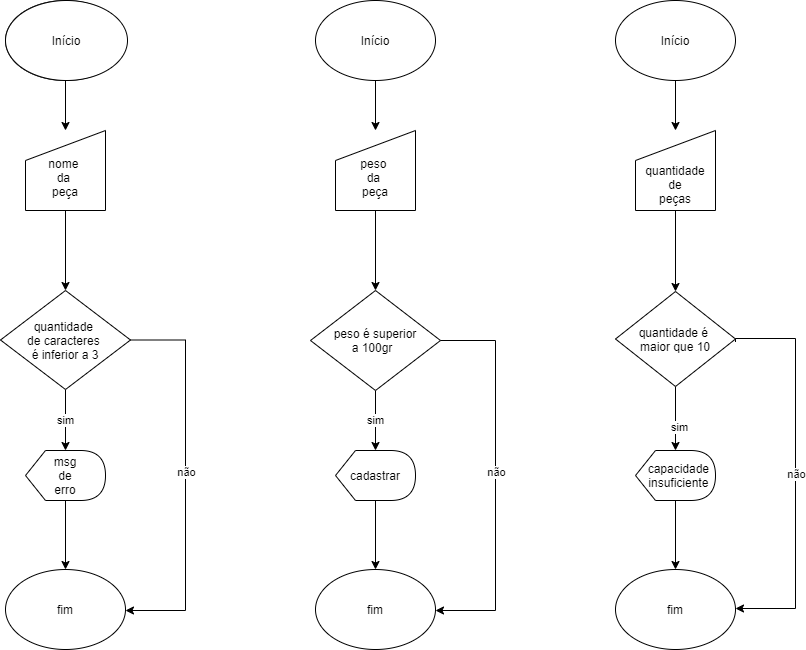

The diagram above was exported from draw.io. Its source (the exported page's mxGraphModel, read from the mxfile embedded in the PNG):
<mxGraphModel dx="1086" dy="806" grid="1" gridSize="10" guides="1" tooltips="1" connect="1" arrows="1" fold="1" page="1" pageScale="1" pageWidth="827" pageHeight="1169" math="0" shadow="0">
  <root>
    <mxCell id="0" />
    <mxCell id="1" parent="0" />
    <mxCell id="UmSf3YTO3DrdcV42oER8-9" value="" style="edgeStyle=orthogonalEdgeStyle;rounded=0;orthogonalLoop=1;jettySize=auto;html=1;" parent="1" source="UmSf3YTO3DrdcV42oER8-1" target="UmSf3YTO3DrdcV42oER8-4" edge="1">
      <mxGeometry relative="1" as="geometry" />
    </mxCell>
    <mxCell id="UmSf3YTO3DrdcV42oER8-1" value="Início" style="ellipse;whiteSpace=wrap;html=1;" parent="1" vertex="1">
      <mxGeometry x="50" y="70" width="120" height="80" as="geometry" />
    </mxCell>
    <mxCell id="UmSf3YTO3DrdcV42oER8-8" value="" style="edgeStyle=orthogonalEdgeStyle;rounded=0;orthogonalLoop=1;jettySize=auto;html=1;" parent="1" source="UmSf3YTO3DrdcV42oER8-2" target="UmSf3YTO3DrdcV42oER8-5" edge="1">
      <mxGeometry relative="1" as="geometry" />
    </mxCell>
    <mxCell id="UmSf3YTO3DrdcV42oER8-2" value="Início" style="ellipse;whiteSpace=wrap;html=1;" parent="1" vertex="1">
      <mxGeometry x="360" y="70" width="120" height="80" as="geometry" />
    </mxCell>
    <mxCell id="UmSf3YTO3DrdcV42oER8-7" value="" style="edgeStyle=orthogonalEdgeStyle;rounded=0;orthogonalLoop=1;jettySize=auto;html=1;" parent="1" source="UmSf3YTO3DrdcV42oER8-3" target="UmSf3YTO3DrdcV42oER8-6" edge="1">
      <mxGeometry relative="1" as="geometry" />
    </mxCell>
    <mxCell id="UmSf3YTO3DrdcV42oER8-3" value="Início" style="ellipse;whiteSpace=wrap;html=1;" parent="1" vertex="1">
      <mxGeometry x="660" y="70" width="120" height="80" as="geometry" />
    </mxCell>
    <mxCell id="UmSf3YTO3DrdcV42oER8-11" value="" style="edgeStyle=orthogonalEdgeStyle;rounded=0;orthogonalLoop=1;jettySize=auto;html=1;" parent="1" source="UmSf3YTO3DrdcV42oER8-4" target="UmSf3YTO3DrdcV42oER8-10" edge="1">
      <mxGeometry relative="1" as="geometry" />
    </mxCell>
    <mxCell id="UmSf3YTO3DrdcV42oER8-4" value="&lt;br&gt;nome &lt;br&gt;da &lt;br&gt;peça" style="shape=manualInput;whiteSpace=wrap;html=1;" parent="1" vertex="1">
      <mxGeometry x="70" y="200" width="80" height="80" as="geometry" />
    </mxCell>
    <mxCell id="UmSf3YTO3DrdcV42oER8-13" value="" style="edgeStyle=orthogonalEdgeStyle;rounded=0;orthogonalLoop=1;jettySize=auto;html=1;" parent="1" source="UmSf3YTO3DrdcV42oER8-5" target="UmSf3YTO3DrdcV42oER8-12" edge="1">
      <mxGeometry relative="1" as="geometry" />
    </mxCell>
    <mxCell id="UmSf3YTO3DrdcV42oER8-5" value="&lt;br&gt;peso &lt;br&gt;da &lt;br&gt;peça" style="shape=manualInput;whiteSpace=wrap;html=1;" parent="1" vertex="1">
      <mxGeometry x="380" y="200" width="80" height="80" as="geometry" />
    </mxCell>
    <mxCell id="UmSf3YTO3DrdcV42oER8-15" value="" style="edgeStyle=orthogonalEdgeStyle;rounded=0;orthogonalLoop=1;jettySize=auto;html=1;" parent="1" source="UmSf3YTO3DrdcV42oER8-6" target="UmSf3YTO3DrdcV42oER8-14" edge="1">
      <mxGeometry relative="1" as="geometry" />
    </mxCell>
    <mxCell id="UmSf3YTO3DrdcV42oER8-6" value="&lt;br&gt;&lt;br&gt;quantidade&lt;br&gt;&amp;nbsp;de &lt;br&gt;peças" style="shape=manualInput;whiteSpace=wrap;html=1;" parent="1" vertex="1">
      <mxGeometry x="680" y="200" width="80" height="80" as="geometry" />
    </mxCell>
    <mxCell id="UmSf3YTO3DrdcV42oER8-20" value="sim" style="edgeStyle=orthogonalEdgeStyle;rounded=0;orthogonalLoop=1;jettySize=auto;html=1;" parent="1" source="UmSf3YTO3DrdcV42oER8-10" target="UmSf3YTO3DrdcV42oER8-16" edge="1">
      <mxGeometry relative="1" as="geometry" />
    </mxCell>
    <mxCell id="UmSf3YTO3DrdcV42oER8-31" style="edgeStyle=orthogonalEdgeStyle;rounded=0;orthogonalLoop=1;jettySize=auto;html=1;" parent="1" source="UmSf3YTO3DrdcV42oER8-10" target="UmSf3YTO3DrdcV42oER8-22" edge="1">
      <mxGeometry relative="1" as="geometry">
        <Array as="points">
          <mxPoint x="230" y="410" />
          <mxPoint x="230" y="680" />
        </Array>
      </mxGeometry>
    </mxCell>
    <mxCell id="UmSf3YTO3DrdcV42oER8-32" value="não" style="edgeLabel;html=1;align=center;verticalAlign=middle;resizable=0;points=[];" parent="UmSf3YTO3DrdcV42oER8-31" vertex="1" connectable="0">
      <mxGeometry x="-0.1013" relative="1" as="geometry">
        <mxPoint y="14" as="offset" />
      </mxGeometry>
    </mxCell>
    <mxCell id="UmSf3YTO3DrdcV42oER8-10" value="quantidade &lt;br&gt;de caracteres &lt;br&gt;é inferior a 3" style="rhombus;whiteSpace=wrap;html=1;" parent="1" vertex="1">
      <mxGeometry x="45" y="360" width="130" height="99" as="geometry" />
    </mxCell>
    <mxCell id="UmSf3YTO3DrdcV42oER8-19" value="sim" style="edgeStyle=orthogonalEdgeStyle;rounded=0;orthogonalLoop=1;jettySize=auto;html=1;" parent="1" source="UmSf3YTO3DrdcV42oER8-12" target="UmSf3YTO3DrdcV42oER8-17" edge="1">
      <mxGeometry relative="1" as="geometry" />
    </mxCell>
    <mxCell id="UmSf3YTO3DrdcV42oER8-12" value="peso é superior&lt;br&gt;&amp;nbsp;a 100gr&lt;span style=&quot;white-space: pre&quot;&gt;&#09;&lt;/span&gt;" style="rhombus;whiteSpace=wrap;html=1;" parent="1" vertex="1">
      <mxGeometry x="355" y="360" width="130" height="100" as="geometry" />
    </mxCell>
    <mxCell id="UmSf3YTO3DrdcV42oER8-21" value="" style="edgeStyle=orthogonalEdgeStyle;rounded=0;orthogonalLoop=1;jettySize=auto;html=1;" parent="1" source="UmSf3YTO3DrdcV42oER8-14" target="UmSf3YTO3DrdcV42oER8-18" edge="1">
      <mxGeometry relative="1" as="geometry" />
    </mxCell>
    <mxCell id="UmSf3YTO3DrdcV42oER8-37" value="sim" style="edgeLabel;html=1;align=center;verticalAlign=middle;resizable=0;points=[];" parent="UmSf3YTO3DrdcV42oER8-21" vertex="1" connectable="0">
      <mxGeometry x="0.2524" y="3" relative="1" as="geometry">
        <mxPoint as="offset" />
      </mxGeometry>
    </mxCell>
    <mxCell id="UmSf3YTO3DrdcV42oER8-14" value="quantidade é &lt;br&gt;maior que 10" style="rhombus;whiteSpace=wrap;html=1;" parent="1" vertex="1">
      <mxGeometry x="660" y="361" width="120" height="95" as="geometry" />
    </mxCell>
    <mxCell id="UmSf3YTO3DrdcV42oER8-26" value="" style="edgeStyle=orthogonalEdgeStyle;rounded=0;orthogonalLoop=1;jettySize=auto;html=1;" parent="1" source="UmSf3YTO3DrdcV42oER8-16" target="UmSf3YTO3DrdcV42oER8-22" edge="1">
      <mxGeometry relative="1" as="geometry" />
    </mxCell>
    <mxCell id="UmSf3YTO3DrdcV42oER8-16" value="msg&lt;br&gt;de&lt;br&gt;erro" style="shape=display;whiteSpace=wrap;html=1;" parent="1" vertex="1">
      <mxGeometry x="70" y="520" width="80" height="50" as="geometry" />
    </mxCell>
    <mxCell id="UmSf3YTO3DrdcV42oER8-27" value="" style="edgeStyle=orthogonalEdgeStyle;rounded=0;orthogonalLoop=1;jettySize=auto;html=1;" parent="1" source="UmSf3YTO3DrdcV42oER8-17" target="UmSf3YTO3DrdcV42oER8-24" edge="1">
      <mxGeometry relative="1" as="geometry" />
    </mxCell>
    <mxCell id="UmSf3YTO3DrdcV42oER8-17" value="cadastrar" style="shape=display;whiteSpace=wrap;html=1;" parent="1" vertex="1">
      <mxGeometry x="380" y="520" width="80" height="50" as="geometry" />
    </mxCell>
    <mxCell id="UmSf3YTO3DrdcV42oER8-28" value="" style="edgeStyle=orthogonalEdgeStyle;rounded=0;orthogonalLoop=1;jettySize=auto;html=1;" parent="1" source="UmSf3YTO3DrdcV42oER8-18" target="UmSf3YTO3DrdcV42oER8-25" edge="1">
      <mxGeometry relative="1" as="geometry" />
    </mxCell>
    <mxCell id="UmSf3YTO3DrdcV42oER8-18" value="&amp;nbsp; &amp;nbsp;capacidade&amp;nbsp; &amp;nbsp; insuficiente" style="shape=display;whiteSpace=wrap;html=1;" parent="1" vertex="1">
      <mxGeometry x="680" y="520" width="80" height="50" as="geometry" />
    </mxCell>
    <mxCell id="UmSf3YTO3DrdcV42oER8-22" value="fim" style="ellipse;whiteSpace=wrap;html=1;" parent="1" vertex="1">
      <mxGeometry x="50" y="639" width="120" height="80" as="geometry" />
    </mxCell>
    <mxCell id="UmSf3YTO3DrdcV42oER8-24" value="fim" style="ellipse;whiteSpace=wrap;html=1;" parent="1" vertex="1">
      <mxGeometry x="360" y="639" width="120" height="80" as="geometry" />
    </mxCell>
    <mxCell id="UmSf3YTO3DrdcV42oER8-25" value="fim" style="ellipse;whiteSpace=wrap;html=1;" parent="1" vertex="1">
      <mxGeometry x="660" y="639" width="120" height="80" as="geometry" />
    </mxCell>
    <mxCell id="UmSf3YTO3DrdcV42oER8-33" style="edgeStyle=orthogonalEdgeStyle;rounded=0;orthogonalLoop=1;jettySize=auto;html=1;exitX=1;exitY=0.5;exitDx=0;exitDy=0;" parent="1" edge="1">
      <mxGeometry relative="1" as="geometry">
        <mxPoint x="780" y="411.5" as="sourcePoint" />
        <mxPoint x="780" y="678.0000000000002" as="targetPoint" />
        <Array as="points">
          <mxPoint x="840" y="408" />
          <mxPoint x="840" y="678" />
        </Array>
      </mxGeometry>
    </mxCell>
    <mxCell id="UmSf3YTO3DrdcV42oER8-34" value="não" style="edgeLabel;html=1;align=center;verticalAlign=middle;resizable=0;points=[];" parent="UmSf3YTO3DrdcV42oER8-33" vertex="1" connectable="0">
      <mxGeometry x="-0.1013" relative="1" as="geometry">
        <mxPoint y="22" as="offset" />
      </mxGeometry>
    </mxCell>
    <mxCell id="UmSf3YTO3DrdcV42oER8-35" style="edgeStyle=orthogonalEdgeStyle;rounded=0;orthogonalLoop=1;jettySize=auto;html=1;" parent="1" edge="1">
      <mxGeometry relative="1" as="geometry">
        <mxPoint x="484.9999999999998" y="410.0000000000002" as="sourcePoint" />
        <mxPoint x="480" y="680.0000000000002" as="targetPoint" />
        <Array as="points">
          <mxPoint x="540" y="410" />
          <mxPoint x="540" y="680" />
        </Array>
      </mxGeometry>
    </mxCell>
    <mxCell id="UmSf3YTO3DrdcV42oER8-36" value="não" style="edgeLabel;html=1;align=center;verticalAlign=middle;resizable=0;points=[];" parent="UmSf3YTO3DrdcV42oER8-35" vertex="1" connectable="0">
      <mxGeometry x="-0.1013" relative="1" as="geometry">
        <mxPoint y="14" as="offset" />
      </mxGeometry>
    </mxCell>
    <mxCell id="UmSf3YTO3DrdcV42oER8-38" value="Início" style="ellipse;whiteSpace=wrap;html=1;" parent="1" vertex="1">
      <mxGeometry x="50" y="70" width="122" height="80" as="geometry" />
    </mxCell>
  </root>
</mxGraphModel>